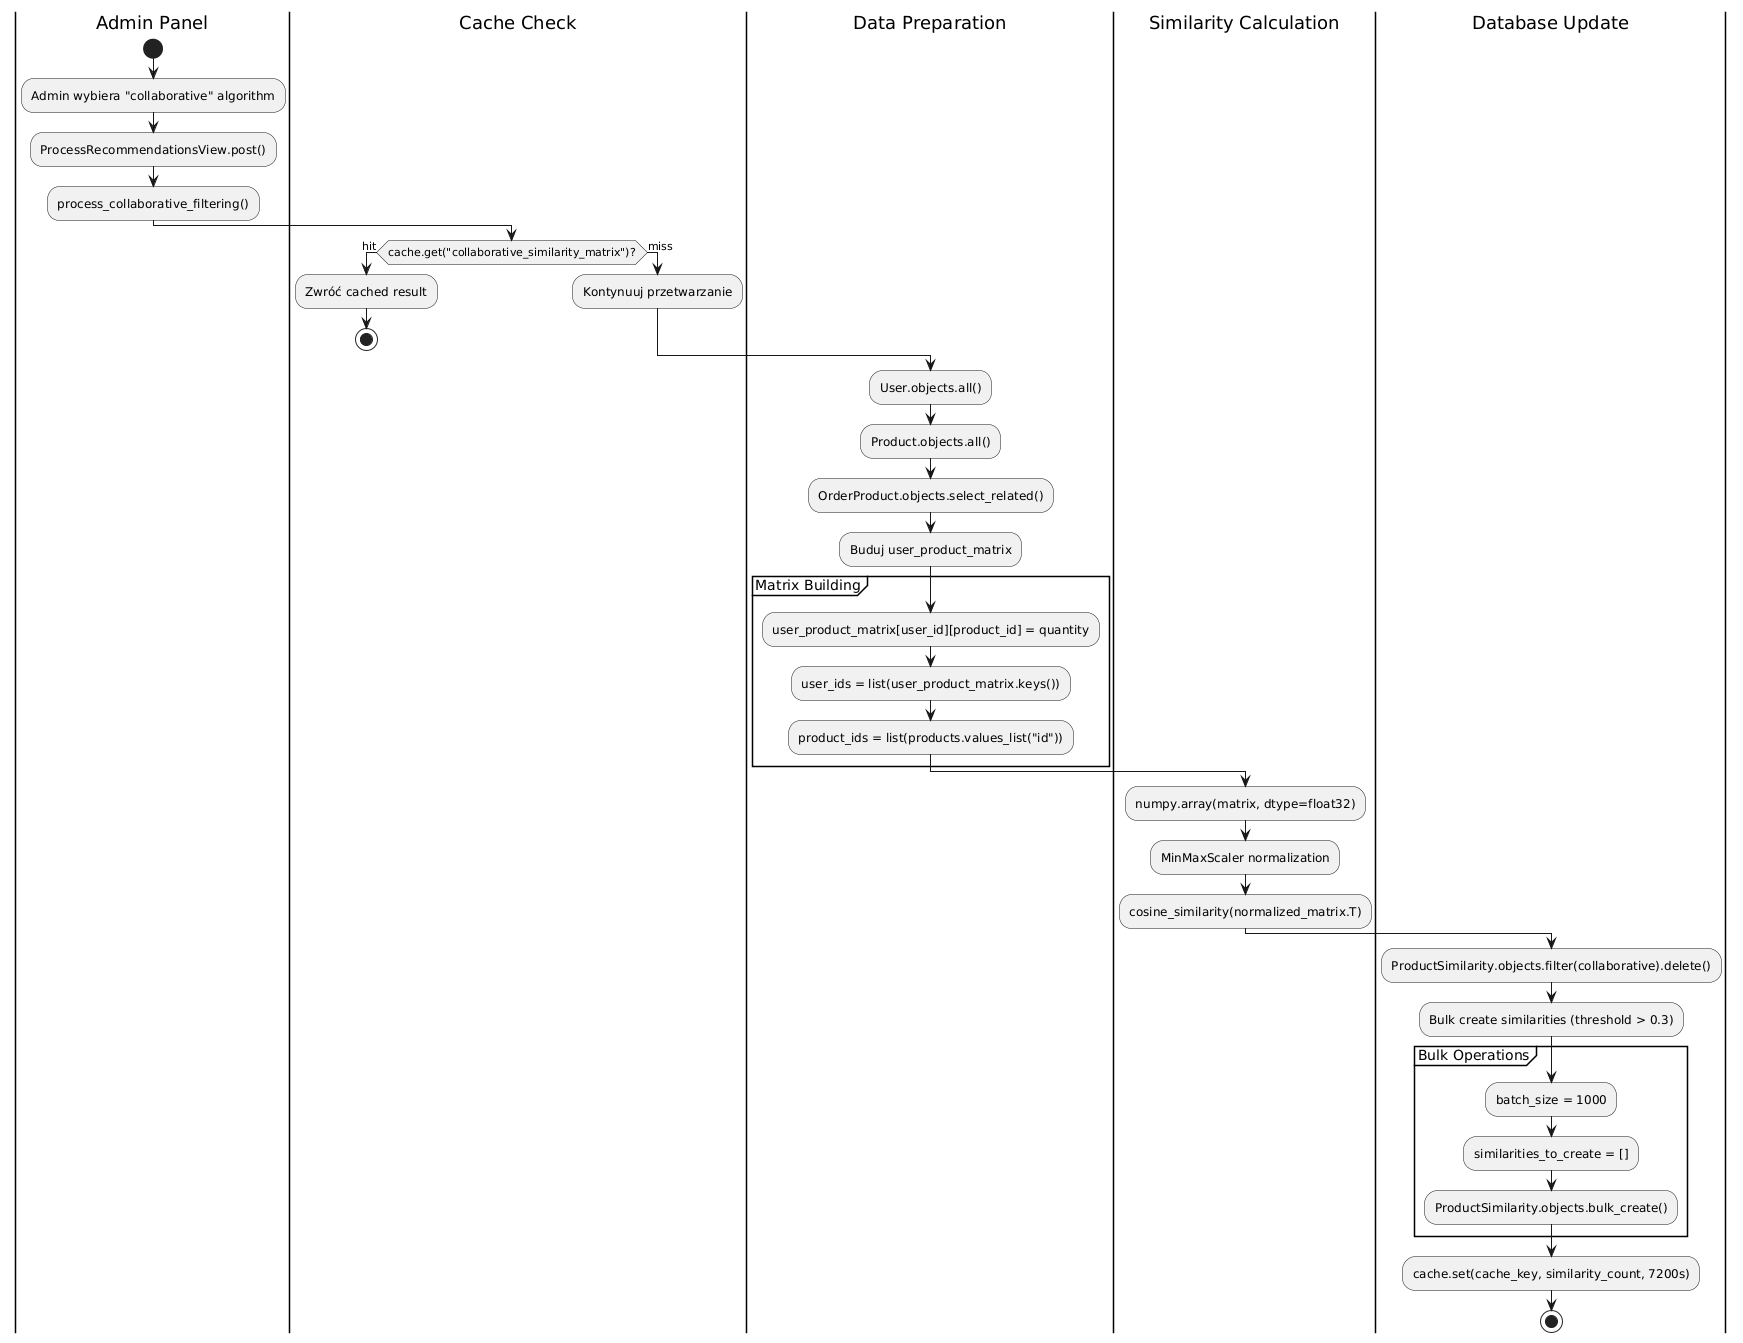

The diagram above was rendered by PlantUML. Its source (embedded in the PNG):
@startuml
|Admin Panel|
start
:Admin wybiera "collaborative" algorithm;
:ProcessRecommendationsView.post();
:process_collaborative_filtering();

|Cache Check|
if (cache.get("collaborative_similarity_matrix")?) then (hit)
  :Zwróć cached result;
  stop
else (miss)
  :Kontynuuj przetwarzanie;
endif

|Data Preparation|
:User.objects.all();
:Product.objects.all();
:OrderProduct.objects.select_related();

:Buduj user_product_matrix;
partition "Matrix Building" {
  :user_product_matrix[user_id][product_id] = quantity;
  :user_ids = list(user_product_matrix.keys());
  :product_ids = list(products.values_list("id"));
}

|Similarity Calculation|
:numpy.array(matrix, dtype=float32);
:MinMaxScaler normalization;
:cosine_similarity(normalized_matrix.T);

|Database Update|
:ProductSimilarity.objects.filter(collaborative).delete();
:Bulk create similarities (threshold > 0.3);
partition "Bulk Operations" {
  :batch_size = 1000;
  :similarities_to_create = [];
  :ProductSimilarity.objects.bulk_create();
}

:cache.set(cache_key, similarity_count, 7200s);
stop
@enduml